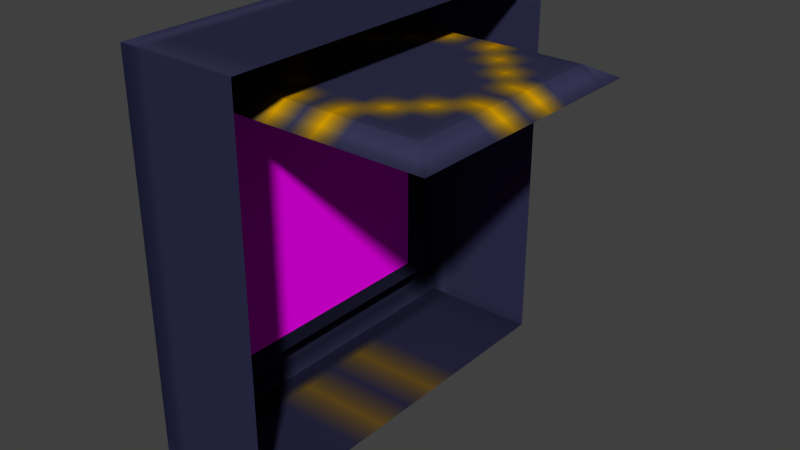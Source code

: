 # Source: puzzlepanel1.blend  (saved by Blender 2.78.0; exported with 4.5.12 LTS)
import bpy
from mathutils import Matrix  # noqa: F401  (used for matrix-valued properties, if any)

bpy.ops.wm.read_factory_settings(use_empty=True)
scene = bpy.context.scene
scene.name = 'Scene'

# ---- collections
col_collection_1 = bpy.data.collections.new('Collection 1'); scene.collection.children.link(col_collection_1)

# ---- images (referenced by path relative to the original .blend; pixels are not part of the script)
import os
ASSET_DIR = os.environ.get("B2B_ASSET_DIR", "")  # directory of the original .blend (textures are referenced by path, not embedded)
HERE = os.path.dirname(os.path.abspath(__file__))  # packed textures are extracted next to this script under _unpacked/

def load_image(name, relpath, width, height, colorspace="sRGB"):
    """Load a texture the original file referenced (path relative to the .blend, or extracted next to this script)."""
    p = next((c for c in (os.path.join(HERE, relpath), os.path.join(ASSET_DIR, relpath)) if relpath and os.path.exists(c)), "")
    if p:
        img = bpy.data.images.load(p, check_existing=True)
        img.name = name
    else:  # same state as the original file: an image datablock whose file is absent (Cycles renders it pink)
        img = bpy.data.images.new(name, width, height)
        img.source = "FILE"
        img.filepath = "//" + (relpath or name)
    img.colorspace_settings.name = colorspace
    return img
img_pnl13_off_tga = load_image('pnl13_off.tga', 'pnl13_off.tga', 1024, 1024, 'sRGB')
img_pnl13_cl = load_image('pnl13_cl', '_unpacked/pnl13_cl.8c05f0f0.tga', 16, 16, 'sRGB')

# ---- materials (node trees are filled in below, after node groups)
mat_pnl13_off = bpy.data.materials.new('pnl13_off')
mat_pnl13_off.alpha_threshold = 0.0
mat_pnl13_off.roughness = 0.5
mat_pnl13_cl = bpy.data.materials.new('pnl13_cl')
mat_pnl13_cl.alpha_threshold = 0.0
mat_pnl13_cl.preview_render_type = 'CUBE'
mat_pnl13_cl.roughness = 0.5
mat_pnl13_cl.specular_intensity = 0.0

# ---- material node trees
mat_pnl13_off.use_nodes = True; mat_pnl13_off.node_tree.nodes.clear()
_N = mat_pnl13_off.node_tree.nodes; _L = mat_pnl13_off.node_tree.links
n0 = _N.new('ShaderNodeOutputMaterial'); n0.name = 'Material Output'; n0.location = (300, 300)
n1 = _N.new('ShaderNodeBsdfDiffuse'); n1.name = 'Diffuse BSDF'; n1.location = (10, 300)
n2 = _N.new('ShaderNodeTexImage'); n2.name = 'Image Texture'; n2.location = (-180, 300)
n2.width = 140
n2.image = img_pnl13_off_tga
_L.new(n1.outputs[0], n0.inputs[0])
_L.new(n2.outputs[0], n1.inputs[0])
n0.is_active_output = True
mat_pnl13_cl.use_nodes = True; mat_pnl13_cl.node_tree.nodes.clear()
_N = mat_pnl13_cl.node_tree.nodes; _L = mat_pnl13_cl.node_tree.links
n0 = _N.new('ShaderNodeOutputMaterial'); n0.name = 'Material Output'; n0.location = (300, 300)
n1 = _N.new('ShaderNodeBsdfDiffuse'); n1.name = 'Diffuse BSDF'; n1.location = (10, 300)
n2 = _N.new('ShaderNodeTexImage'); n2.name = 'Image Texture'; n2.location = (0, 0)
n2.width = 140
n2.image = img_pnl13_cl
_L.new(n1.outputs[0], n0.inputs[0])
_L.new(n2.outputs[0], n1.inputs[0])
n0.is_active_output = True

# ---- world
world_world = bpy.data.worlds.new('World'); scene.world = world_world
world_world.color = (0.05088, 0.05088, 0.05088)
world_world.use_sun_shadow = False
world_world.sun_shadow_jitter_overblur = 0.0
world_world.cycles.sampling_method = 'NONE'
world_world.cycles.sample_map_resolution = 256

# ---- meshes
me_puzzle1mesh_002 = bpy.data.meshes.new('puzzle1mesh.002')
me_puzzle1mesh_002.from_pydata([(0.04452, -5.314, 5.311), (0.04452, 5.397, 5.311), (0.04452, -5.314, -5.353), (0.04452, 5.397, -5.353)], [], [(1, 3, 2, 0)])
_uv = me_puzzle1mesh_002.uv_layers.new(name='UVMap')
_uv.uv.foreach_set('vector', [0.1905, 0.6879, 0.1905, 0.1346, 0.8709, 0.1346, 0.8709, 0.6879])
me_puzzle1mesh_002.materials.append(mat_pnl13_off)
me_puzzle1mesh_002.use_remesh_preserve_volume = False
me_puzzle1mesh_002.use_remesh_preserve_attributes = False
me_puzzle1mesh_002.use_mirror_vertex_groups = False
me_puzzle1mesh_002.update()
me_puzzle1mesh_001 = bpy.data.meshes.new('puzzle1mesh.001')
me_puzzle1mesh_001.from_pydata([(0.04452, 5.51, -5.551), (0.04452, -5.49, -5.551), (0.04452, 5.51, 5.44), (0.04452, -5.49, 5.44), (0.04452, 5.51, 4.442), (0.04452, -5.49, 4.442), (0.04452, 4.508, -5.551), (0.04452, 4.508, 5.44), (-0.5048, 4.508, 4.442), (0.04452, -4.5, -5.551), (0.04452, -4.5, 5.44), (-0.5048, -4.5, 4.442), (0.04452, 5.51, -4.556), (0.04452, -5.49, -4.556), (-0.5048, 4.508, -4.556), (-0.5048, -4.5, -4.556)], [], [(15, 9, 1), (11, 5, 3), (0, 6, 14), (2, 4, 8), (14, 6, 9, 15), (7, 8, 11, 10), (11, 15, 13, 5), (4, 12, 14, 8), (8, 14, 15, 11), (13, 15, 1), (12, 0, 14), (7, 2, 8), (10, 11, 3), (12, 13, 1, 0), (4, 5, 13, 12), (2, 3, 5, 4)])
_uv = me_puzzle1mesh_001.uv_layers.new(name='UVMap')
_uv.uv.foreach_set('vector', [-49.69, -63.82, -49.69, -63.87, -49.74, -63.87, -49.75, -63.25, -49.81, -63.25, -49.81, -63.19, -49.12, -63.87, -49.19, -63.87, -49.19, -63.81, -49.13, -63.26, -49.13, -63.31, -49.18, -63.31, -49.19, -63.81, -49.19, -63.87, -49.75, -63.87, -49.75, -63.81, -49.19, -63.19, -49.19, -63.25, -49.75, -63.25, -49.75, -63.19, -49.75, -63.25, -49.75, -63.81, -49.81, -63.81, -49.81, -63.25, -49.12, -63.25, -49.12, -63.81, -49.19, -63.81, -49.19, -63.25, -49.19, -63.25, -49.19, -63.81, -49.75, -63.81, -49.75, -63.25, -49.81, -63.75, -49.76, -63.75, -49.81, -63.8, -49.12, -63.81, -49.12, -63.87, -49.19, -63.81, -49.25, -63.19, -49.19, -63.19, -49.25, -63.24, -49.75, -63.19, -49.75, -63.25, -49.81, -63.19, 0.9553, 0.6317, 0.9553, 0.5933, 0.9518, 0.5933, 0.9518, 0.6317, 0.9868, 0.6317, 0.9868, 0.5933, 0.9553, 0.5933, 0.9553, 0.6317, 0.9903, 0.6317, 0.9903, 0.5933, 0.9868, 0.5933, 0.9868, 0.6317])
me_puzzle1mesh_001.materials.append(mat_pnl13_cl)
me_puzzle1mesh_001.use_remesh_preserve_volume = False
me_puzzle1mesh_001.use_remesh_preserve_attributes = False
me_puzzle1mesh_001.use_mirror_vertex_groups = False
me_puzzle1mesh_001.update()
me_puzzle1mesh = bpy.data.meshes.new('puzzle1mesh')
me_puzzle1mesh.from_pydata([(0.04452, -5.314, 5.311), (0.04452, 5.397, 5.311), (0.04452, -5.314, -5.353), (0.04452, 5.397, -5.353), (-0.5, 8.0, -8.0), (-0.5, -8.0, -8.0), (0.5, -8.0, -8.0), (0.5, 8.0, -8.0), (-0.5, 8.0, 8.0), (0.5, 8.0, 8.0), (-0.5, -8.0, 8.0), (0.5, -8.0, 8.0), (0.5, 6.993, -8.0), (-0.5, 6.993, -8.0), (0.5, 6.993, 8.0), (-0.5, 6.993, 8.0), (0.5, -6.993, -8.0), (-0.5, -6.993, 8.0), (-0.5, -6.993, -8.0), (0.5, -6.993, 8.0), (0.5, 8.0, 7.001), (-0.5, 8.0, 7.001), (-0.5, -8.0, 7.001), (0.5, -8.0, 7.001), (-1.003, 6.993, 7.001), (-1.003, -6.993, 7.001), (0.5, 8.0, -7.01), (-0.5, -8.0, -7.01), (-0.5, 8.0, -7.01), (0.5, -8.0, -7.01), (-1.003, 6.993, -7.01), (-1.003, -6.993, -7.01), (-0.5, -6.0, -8.0), (0.5, -6.0, 8.0), (0.5, -6.0, -8.0), (-0.5, -6.0, 8.0), (-1.003, -6.0, 7.001), (-1.003, -6.0, -7.01), (-0.5, 6.003, -8.0), (0.5, 6.003, 8.0), (0.5, 6.003, -8.0), (-0.5, 6.003, 8.0), (-1.003, 6.003, 7.001), (-1.003, 6.003, -7.01), (-0.5, 8.0, 5.997), (0.5, -8.0, 5.997), (-1.003, 6.993, 5.997), (-1.003, -6.993, 5.997), (0.5, 8.0, 5.997), (-0.5, -8.0, 5.997), (-0.5, -6.0, 5.997), (-0.5, 6.003, 5.997), (0.5, 8.0, -5.991), (-0.5, -8.0, -5.991), (-0.5, 8.0, -5.991), (0.5, -8.0, -5.991), (-1.003, 6.993, -5.991), (-1.003, -6.993, -5.991), (-0.5, -6.0, -5.991), (-0.5, 6.003, -5.991), (0.5, -4.996, -8.0), (-0.5, -4.996, 8.0), (-1.003, -4.996, 7.001), (-1.003, -4.996, -7.01), (-0.5, -4.996, -8.0), (0.5, -4.996, 8.0), (-0.5, -4.996, 5.997), (-0.5, -4.996, -5.991), (-0.5, 8.0, 5.0), (0.5, -8.0, 5.0), (-1.003, 6.993, 5.0), (-1.003, -6.993, 5.0), (-0.5, -6.0, 5.0), (-0.5, 6.003, 5.0), (0.5, 8.0, 5.0), (-0.5, -8.0, 5.0), (0.5, 8.0, 4.001), (-0.5, -8.0, 4.001), (-0.5, 8.0, 4.001), (0.5, -8.0, 4.001), (-1.003, 6.993, 4.001), (-1.003, -6.993, 4.001), (-0.5, -6.0, 4.001), (-0.5, 6.003, 4.001), (-0.5, 5.002, -8.0), (0.5, 5.002, 8.0), (0.5, 5.002, -8.0), (-0.5, 5.002, 8.0), (-1.003, 5.002, 7.001), (-1.003, 5.002, -7.01), (-0.5, 5.002, 5.997), (-0.5, 5.002, -5.991), (0.5, -4.006, -8.0), (-0.5, -4.006, 8.0), (-1.003, -4.006, 7.001), (-1.003, -4.006, -7.01), (-0.5, -4.006, 5.997), (-0.5, -4.006, -5.991), (-0.5, -4.006, -8.0), (0.5, -4.006, 8.0), (0.5, 8.0, -4.997), (-0.5, -8.0, -4.997), (-0.5, 8.0, -4.997), (0.5, -8.0, -4.997), (-1.003, 6.993, -4.997), (-1.003, -6.993, -4.997), (-0.5, -6.0, -4.997), (-0.5, 6.003, -4.997), (0.04452, -6.0, 5.997), (0.04452, 6.003, 5.997), (0.04452, -6.0, -5.991), (0.04452, 6.003, -5.991), (0.04452, -4.996, 5.997), (0.04452, -4.996, -5.991), (0.04452, -6.0, 5.0), (0.04452, 6.003, 5.0), (0.04452, -6.0, 4.001), (0.04452, 6.003, 4.001), (0.04452, 5.002, 5.997), (0.04452, 5.002, -5.991), (0.04452, -4.006, 5.997), (0.04452, -4.006, -5.991), (0.04452, -6.0, -4.997), (0.04452, 6.003, -4.997), (0.04452, -6.0, -6.039), (0.04452, -6.0, 5.997), (0.04452, 6.083, 5.997), (0.04452, 6.083, -6.039), (4.52, -8.0, -8.0), (4.52, 8.0, -8.0), (4.52, 8.0, 8.0), (4.52, -8.0, 8.0), (4.52, 6.993, -8.0), (4.52, 6.993, 8.0), (4.52, -6.993, -8.0), (4.52, -6.993, 8.0), (4.52, 8.0, 7.001), (4.52, -8.0, 7.001), (4.52, 8.0, -7.01), (4.52, -8.0, -7.01), (4.52, -6.0, 8.0), (4.52, -6.0, -8.0), (4.52, 6.003, 8.0), (4.52, 6.003, -8.0), (4.52, -8.0, 5.997), (4.52, 8.0, 5.997), (4.52, 8.0, -5.991), (4.52, -8.0, -5.991), (4.52, -4.996, -8.0), (4.52, -4.996, 8.0), (4.52, -8.0, 5.0), (4.52, 8.0, 5.0), (4.52, 8.0, 4.001), (4.52, -8.0, 4.001), (4.52, 5.002, 8.0), (4.52, 5.002, -8.0), (4.52, -4.006, -8.0), (4.52, -4.006, 8.0), (4.52, 8.0, -4.997), (4.52, -8.0, -4.997)], [], [(16, 6, 5, 18), (26, 7, 4, 28), (14, 9, 8, 15), (27, 5, 6, 29), (31, 18, 5), (7, 12, 13, 4), (39, 14, 15, 41), (4, 13, 30), (34, 16, 18, 32), (37, 32, 18, 31), (11, 19, 17, 10), (9, 20, 21, 8), (10, 22, 23, 11), (25, 22, 10), (8, 21, 24), (35, 36, 25, 17), (52, 26, 28, 54), (53, 27, 29, 55), (57, 31, 27, 53), (54, 28, 30, 56), (58, 37, 31), (19, 33, 35, 17), (60, 34, 32, 64), (63, 64, 32, 37), (61, 62, 36, 35), (67, 63, 37, 58), (85, 39, 41, 87), (12, 40, 38, 13), (30, 13, 38, 43), (15, 24, 42, 41), (30, 43, 59), (20, 48, 44, 21), (22, 49, 45, 23), (25, 47, 49, 22), (21, 44, 46, 24), (50, 47, 25), (62, 66, 50, 36), (24, 46, 51), (100, 52, 54, 102), (101, 53, 55, 103), (105, 57, 53, 101), (102, 54, 56, 104), (106, 58, 57, 105), (104, 56, 59, 107), (92, 60, 64, 98), (95, 98, 64, 63), (93, 94, 62, 61), (97, 95, 63, 67), (33, 65, 61, 35), (94, 96, 66, 62), (48, 74, 68, 44), (49, 75, 69, 45), (47, 71, 75, 49), (44, 68, 70, 46), (50, 72, 71, 47), (46, 70, 73, 51), (74, 76, 78, 68), (75, 77, 79, 69), (71, 81, 77, 75), (68, 78, 80, 70), (72, 82, 81, 71), (58, 106, 122, 110), (70, 80, 83, 73), (106, 82, 116, 122), (99, 85, 87, 93), (40, 86, 84, 38), (43, 38, 84, 89), (41, 42, 88, 87), (59, 43, 89, 91), (42, 51, 90, 88), (50, 66, 112, 108), (91, 97, 121, 119), (97, 67, 113, 121), (86, 92, 98, 84), (89, 84, 98, 95), (87, 88, 94, 93), (91, 89, 95, 97), (88, 90, 96, 94), (73, 83, 117, 115), (67, 58, 110, 113), (72, 50, 108, 114), (65, 99, 93, 61), (76, 100, 102, 78), (77, 101, 103, 79), (81, 105, 101, 77), (78, 102, 104, 80), (82, 106, 105, 81), (90, 51, 109, 118), (80, 104, 107, 83), (107, 59, 111, 123), (96, 90, 118, 120), (83, 107, 123, 117), (66, 96, 120, 112), (82, 72, 114, 116), (51, 73, 115, 109), (59, 91, 119, 111), (57, 58, 31), (36, 50, 25), (42, 24, 51), (15, 8, 24), (28, 4, 30), (27, 31, 5), (17, 25, 10), (56, 30, 59), (0, 2, 124, 125), (1, 0, 125, 126), (3, 1, 126, 127), (2, 3, 127, 124), (7, 26, 138, 129), (16, 34, 141, 134), (60, 92, 156, 148), (39, 85, 154, 142), (48, 20, 136, 145), (76, 74, 151, 152), (40, 12, 132, 143), (55, 29, 139, 147), (69, 79, 153, 150), (9, 14, 133, 130), (92, 86, 155, 156), (19, 11, 131, 135), (33, 19, 135, 140), (85, 99, 157, 154), (34, 60, 148, 141), (86, 40, 143, 155), (26, 52, 146, 138), (79, 103, 159, 153), (11, 23, 137, 131), (65, 33, 140, 149), (12, 7, 129, 132), (20, 9, 130, 136), (74, 48, 145, 151), (29, 6, 128, 139), (14, 39, 142, 133), (100, 76, 152, 158), (6, 16, 134, 128), (23, 45, 144, 137), (103, 55, 147, 159), (45, 69, 150, 144), (99, 65, 149, 157), (52, 100, 158, 146)])
_uv = me_puzzle1mesh.uv_layers.new(name='UVMap')
_uv.uv.foreach_set('vector', [-49.76, 71.82, -49.8, 71.82, -49.8, 71.87, -49.76, 71.87, -71.94, -63.88, -71.94, -63.93, -72.0, -63.93, -72.0, -63.88, -49.12, -72.0, -49.07, -72.0, -49.07, -72.06, -49.12, -72.06, 72.12, -63.84, 72.12, -63.89, 72.07, -63.89, 72.07, -63.84, -49.88, -63.94, -49.88, -64.0, -49.93, -64.0, -49.15, 71.82, -49.19, 71.82, -49.19, 71.87, -49.15, 71.87, -49.18, -72.0, -49.12, -72.0, -49.12, -72.06, -49.18, -72.06, -49.0, -64.0, -49.06, -64.0, -49.06, -63.94, -49.71, 71.82, -49.76, 71.82, -49.76, 71.87, -49.71, 71.87, -49.88, -63.94, -49.88, -64.0, -49.94, -64.0, -49.94, -63.94, -49.98, -72.0, -49.92, -72.0, -49.92, -72.06, -49.98, -72.06, -71.94, -63.0, -71.94, -63.06, -72.0, -63.06, -72.0, -63.0, 72.12, -63.1, 72.12, -63.15, 72.07, -63.15, 72.07, -63.1, -49.94, -63.06, -50.0, -63.06, -50.0, -63.0, -49.0, -63.07, -49.0, -63.12, -49.06, -63.12, -49.88, -63.0, -49.88, -63.06, -49.94, -63.06, -49.94, -63.0, -71.94, -63.82, -71.94, -63.88, -72.0, -63.88, -72.0, -63.82, 72.12, -63.79, 72.12, -63.84, 72.07, -63.84, 72.07, -63.79, -49.94, -63.87, -49.94, -63.94, -50.0, -63.94, -50.0, -63.87, -49.0, -63.87, -49.0, -63.94, -49.06, -63.94, -49.06, -63.87, -49.82, -63.88, -49.82, -63.93, -49.87, -63.93, -49.92, -72.0, -49.87, -72.0, -49.87, -72.06, -49.92, -72.06, -49.67, 71.82, -49.71, 71.82, -49.71, 71.87, -49.67, 71.87, -49.81, -63.94, -49.81, -64.0, -49.88, -64.0, -49.88, -63.94, -49.81, -63.0, -49.81, -63.06, -49.88, -63.06, -49.88, -63.0, -49.81, -63.87, -49.81, -63.94, -49.88, -63.94, -49.88, -63.87, -49.24, -72.0, -49.18, -72.0, -49.18, -72.06, -49.24, -72.06, -49.19, 71.82, -49.23, 71.82, -49.23, 71.87, -49.19, 71.87, -49.06, -63.94, -49.06, -64.0, -49.12, -64.0, -49.12, -63.94, -49.06, -63.0, -49.06, -63.06, -49.12, -63.06, -49.12, -63.0, -49.06, -63.94, -49.12, -63.94, -49.12, -63.87, -71.94, -63.06, -71.94, -63.12, -72.0, -63.12, -72.0, -63.06, 72.12, -63.15, 72.12, -63.2, 72.07, -63.2, 72.07, -63.15, -49.94, -63.06, -49.94, -63.13, -50.0, -63.13, -50.0, -63.06, -49.0, -63.06, -49.0, -63.13, -49.06, -63.13, -49.06, -63.06, -49.88, -63.13, -49.94, -63.13, -49.94, -63.06, -49.81, -63.06, -49.81, -63.13, -49.88, -63.13, -49.88, -63.06, -49.07, -63.13, -49.07, -63.18, -49.12, -63.18, -71.94, -63.76, -71.94, -63.82, -72.0, -63.82, -72.0, -63.76, 72.12, -63.74, 72.12, -63.79, 72.07, -63.79, 72.07, -63.74, -49.94, -63.81, -49.94, -63.87, -50.0, -63.87, -50.0, -63.81, -49.0, -63.81, -49.0, -63.87, -49.06, -63.87, -49.06, -63.81, -49.88, -63.81, -49.88, -63.87, -49.94, -63.87, -49.94, -63.81, -49.06, -63.81, -49.06, -63.87, -49.12, -63.87, -49.12, -63.81, -49.63, 71.82, -49.67, 71.82, -49.67, 71.87, -49.63, 71.87, -49.75, -63.94, -49.75, -64.0, -49.81, -64.0, -49.81, -63.94, -49.75, -63.0, -49.75, -63.06, -49.81, -63.06, -49.81, -63.0, -49.75, -63.87, -49.75, -63.94, -49.81, -63.94, -49.81, -63.87, -49.87, -72.0, -49.81, -72.0, -49.81, -72.06, -49.87, -72.06, -49.75, -63.06, -49.75, -63.13, -49.81, -63.13, -49.81, -63.06, -71.94, -63.12, -71.94, -63.18, -72.0, -63.18, -72.0, -63.12, 72.12, -63.2, 72.12, -63.25, 72.07, -63.25, 72.07, -63.2, -49.94, -63.13, -49.94, -63.19, -50.0, -63.19, -50.0, -63.13, -49.0, -63.13, -49.0, -63.19, -49.06, -63.19, -49.06, -63.13, -49.88, -63.13, -49.88, -63.19, -49.94, -63.19, -49.94, -63.13, -49.06, -63.13, -49.06, -63.19, -49.12, -63.19, -49.12, -63.13, -71.94, -63.18, -71.94, -63.23, -72.0, -63.23, -72.0, -63.18, 72.12, -63.25, 72.12, -63.3, 72.07, -63.3, 72.07, -63.25, -49.94, -63.19, -49.94, -63.25, -50.0, -63.25, -50.0, -63.19, -49.0, -63.19, -49.0, -63.25, -49.06, -63.25, -49.06, -63.19, -49.88, -63.19, -49.88, -63.25, -49.94, -63.25, -49.94, -63.19, -49.88, -63.87, -49.88, -63.81, -49.88, -63.81, -49.88, -63.87, -49.06, -63.19, -49.06, -63.25, -49.12, -63.25, -49.12, -63.19, -49.88, -63.81, -49.88, -63.25, -49.88, -63.25, -49.88, -63.81, -49.75, -72.0, -49.24, -72.0, -49.24, -72.06, -49.75, -72.06, -49.23, 71.82, -49.27, 71.82, -49.27, 71.87, -49.23, 71.87, -49.12, -63.94, -49.12, -64.0, -49.19, -64.0, -49.19, -63.94, -49.12, -63.0, -49.12, -63.06, -49.19, -63.06, -49.19, -63.0, -49.12, -63.87, -49.12, -63.94, -49.19, -63.94, -49.19, -63.87, -49.12, -63.06, -49.12, -63.13, -49.19, -63.13, -49.19, -63.06, -49.88, -63.13, -49.81, -63.13, -49.81, -63.13, -49.88, -63.13, -49.19, -63.88, -49.75, -63.88, -49.75, -63.88, -49.19, -63.88, -49.75, -63.88, -49.81, -63.88, -49.81, -63.88, -49.75, -63.88, -49.27, 71.82, -49.63, 71.82, -49.63, 71.87, -49.27, 71.87, -49.19, -63.94, -49.19, -64.0, -49.75, -64.0, -49.75, -63.94, -49.19, -63.0, -49.19, -63.06, -49.75, -63.06, -49.75, -63.0, -49.19, -63.87, -49.19, -63.94, -49.75, -63.94, -49.75, -63.87, -49.19, -63.06, -49.19, -63.13, -49.75, -63.13, -49.75, -63.06, -49.12, -63.19, -49.12, -63.25, -49.12, -63.25, -49.12, -63.19, -49.81, -63.88, -49.88, -63.88, -49.88, -63.88, -49.81, -63.88, -49.88, -63.19, -49.88, -63.13, -49.88, -63.13, -49.88, -63.19, -49.81, -72.0, -49.75, -72.0, -49.75, -72.06, -49.81, -72.06, -71.94, -63.23, -71.94, -63.76, -72.0, -63.76, -72.0, -63.23, 72.12, -63.3, 72.12, -63.74, 72.07, -63.74, 72.07, -63.3, -49.94, -63.25, -49.94, -63.81, -50.0, -63.81, -50.0, -63.25, -49.0, -63.25, -49.0, -63.81, -49.06, -63.81, -49.06, -63.25, -49.88, -63.25, -49.88, -63.81, -49.94, -63.81, -49.94, -63.25, -49.19, -63.13, -49.12, -63.13, -49.12, -63.13, -49.19, -63.13, -49.06, -63.25, -49.06, -63.81, -49.12, -63.81, -49.12, -63.25, -49.12, -63.81, -49.12, -63.87, -49.12, -63.87, -49.12, -63.81, -49.75, -63.13, -49.19, -63.13, -49.19, -63.13, -49.75, -63.13, -49.12, -63.25, -49.12, -63.81, -49.12, -63.81, -49.12, -63.25, -49.81, -63.13, -49.75, -63.13, -49.75, -63.13, -49.81, -63.13, -49.88, -63.25, -49.88, -63.19, -49.88, -63.19, -49.88, -63.25, -49.12, -63.13, -49.12, -63.19, -49.12, -63.19, -49.12, -63.13, -49.12, -63.88, -49.19, -63.88, -49.19, -63.88, -49.12, -63.88, -49.94, -63.87, -49.88, -63.87, -49.94, -63.94, -49.88, -63.06, -49.88, -63.13, -49.94, -63.06, -49.12, -63.06, -49.06, -63.06, -49.12, -63.13, -49.12, -63.0, -49.07, -63.0, -49.12, -63.06, -49.0, -63.94, -49.0, -64.0, -49.06, -63.94, -49.99, -63.89, -49.95, -63.89, -49.99, -63.93, -49.94, -63.0, -49.94, -63.06, -50.0, -63.0, -49.06, -63.87, -49.06, -63.94, -49.12, -63.87, -49.87, -63.13, -49.87, -63.18, -49.88, -63.19, -49.88, -63.13, -49.82, -63.13, -49.87, -63.13, -49.88, -63.13, -49.81, -63.13, -49.82, -63.18, -49.82, -63.13, -49.81, -63.13, -49.81, -63.19, -49.87, -63.18, -49.82, -63.18, -49.81, -63.19, -49.88, -63.19, -71.94, -63.93, -71.94, -63.88, -71.94, -63.88, -71.94, -63.93, -49.76, 71.82, -49.71, 71.82, -49.71, 71.82, -49.76, 71.82, -49.67, 71.82, -49.63, 71.82, -49.63, 71.82, -49.67, 71.82, -49.18, -72.0, -49.24, -72.0, -49.24, -72.0, -49.18, -72.0, -71.94, -63.12, -71.94, -63.06, -71.94, -63.06, -71.94, -63.12, -71.94, -63.23, -71.94, -63.18, -71.94, -63.18, -71.94, -63.23, -49.23, 71.82, -49.19, 71.82, -49.19, 71.82, -49.23, 71.82, 72.07, -63.79, 72.07, -63.84, 72.07, -63.84, 72.07, -63.79, 72.07, -63.25, 72.07, -63.3, 72.07, -63.3, 72.07, -63.25, -49.07, -72.0, -49.12, -72.0, -49.12, -72.0, -49.07, -72.0, -49.63, 71.82, -49.27, 71.82, -49.27, 71.82, -49.63, 71.82, -49.92, -72.0, -49.98, -72.0, -49.98, -72.0, -49.92, -72.0, -49.87, -72.0, -49.92, -72.0, -49.92, -72.0, -49.87, -72.0, -49.24, -72.0, -49.75, -72.0, -49.75, -72.0, -49.24, -72.0, -49.71, 71.82, -49.67, 71.82, -49.67, 71.82, -49.71, 71.82, -49.27, 71.82, -49.23, 71.82, -49.23, 71.82, -49.27, 71.82, -71.94, -63.88, -71.94, -63.82, -71.94, -63.82, -71.94, -63.88, 72.07, -63.3, 72.07, -63.74, 72.07, -63.74, 72.07, -63.3, 72.07, -63.1, 72.07, -63.15, 72.07, -63.15, 72.07, -63.1, -49.81, -72.0, -49.87, -72.0, -49.87, -72.0, -49.81, -72.0, -49.19, 71.82, -49.15, 71.82, -49.15, 71.82, -49.19, 71.82, -71.94, -63.06, -71.94, -63.0, -71.94, -63.0, -71.94, -63.06, -71.94, -63.18, -71.94, -63.12, -71.94, -63.12, -71.94, -63.18, 72.07, -63.84, 72.07, -63.89, 72.07, -63.89, 72.07, -63.84, -49.12, -72.0, -49.18, -72.0, -49.18, -72.0, -49.12, -72.0, -71.94, -63.76, -71.94, -63.23, -71.94, -63.23, -71.94, -63.76, -49.8, 71.82, -49.76, 71.82, -49.76, 71.82, -49.8, 71.82, 72.07, -63.15, 72.07, -63.2, 72.07, -63.2, 72.07, -63.15, 72.07, -63.74, 72.07, -63.79, 72.07, -63.79, 72.07, -63.74, 72.07, -63.2, 72.07, -63.25, 72.07, -63.25, 72.07, -63.2, -49.75, -72.0, -49.81, -72.0, -49.81, -72.0, -49.75, -72.0, -71.94, -63.82, -71.94, -63.76, -71.94, -63.76, -71.94, -63.82])
me_puzzle1mesh.materials.append(mat_pnl13_cl)
me_puzzle1mesh.use_remesh_preserve_volume = False
me_puzzle1mesh.use_remesh_preserve_attributes = False
me_puzzle1mesh.use_mirror_vertex_groups = False
me_puzzle1mesh.update()

# ---- objects
ob_puzzlepanel_mesh_001 = bpy.data.objects.new('puzzlepanel_mesh.001', me_puzzle1mesh_002)
ob_puzzlepanel_mesh_cover = bpy.data.objects.new('puzzlepanel_mesh_cover', me_puzzle1mesh_001)
ob_puzzlepanel_mesh = bpy.data.objects.new('puzzlepanel_mesh', me_puzzle1mesh)

# ---- transforms, parenting, visibility, modifiers, constraints
ob_puzzlepanel_mesh_001.location = (0.0, 0.0, 0.0)
ob_puzzlepanel_mesh_001.scale = (0.0398, 0.0398, 0.0398)
ob_puzzlepanel_mesh_001.show_name = True
ob_puzzlepanel_mesh_001.lineart.crease_threshold = 0.0
ob_puzzlepanel_mesh_cover.location = (0.1649, 0.0, 0.2183)
ob_puzzlepanel_mesh_cover.rotation_euler = (0.0, 1.571, 0.0)
ob_puzzlepanel_mesh_cover.scale = (0.0398, 0.0398, 0.0398)
ob_puzzlepanel_mesh_cover.show_name = True
ob_puzzlepanel_mesh_cover.lineart.crease_threshold = 0.0
ob_puzzlepanel_mesh.location = (0.0, 0.0, 0.0)
ob_puzzlepanel_mesh.scale = (0.0398, 0.0398, 0.0398)
ob_puzzlepanel_mesh.show_name = True
ob_puzzlepanel_mesh.lineart.crease_threshold = 0.0

# ---- collection membership
col_collection_1.objects.link(ob_puzzlepanel_mesh_001)
col_collection_1.objects.link(ob_puzzlepanel_mesh_cover)
col_collection_1.objects.link(ob_puzzlepanel_mesh)

# ---- scene / render settings (as saved in the file)
scene.frame_start = 1; scene.frame_end = 42; scene.frame_set(21)
scene.render.engine = 'CYCLES'
scene.render.resolution_percentage = 50
scene.render.dither_intensity = 0.0
scene.cycles.use_denoising = False
scene.cycles.samples = 10
scene.cycles.sampling_pattern = 'TABULATED_SOBOL'
scene.cycles.light_sampling_threshold = 0.0
scene.cycles.use_adaptive_sampling = False
scene.cycles.use_light_tree = False
scene.cycles.blur_glossy = 0.0
scene.cycles.pixel_filter_type = 'GAUSSIAN'
scene.cycles.sample_clamp_indirect = 0.0
scene.view_settings.view_transform = 'Standard'
bpy.context.view_layer.update()

# ---- added for rendering (the .blend has no active camera and no usable light): camera, sun
cam_auto = bpy.data.cameras.new('AutoCamera')
cam_auto.lens = 50.0
cam_auto.sensor_width = 36.0
cam_auto.clip_end = 1000.0
ob_auto_camera = bpy.data.objects.new('AutoCamera', cam_auto)
scene.collection.objects.link(ob_auto_camera)
ob_auto_camera.location = (1.08907, -1.1116, 0.741068)
ob_auto_camera.rotation_euler = (1.09748, -7.21219e-08, 0.694738)
scene.camera = ob_auto_camera
light_auto_sun = bpy.data.lights.new('AutoSun', 'SUN')
light_auto_sun.energy = 3.0
light_auto_sun.angle = 0.0523599
ob_auto_sun = bpy.data.objects.new('AutoSun', light_auto_sun)
scene.collection.objects.link(ob_auto_sun)
ob_auto_sun.rotation_euler = (0.872665, 0.174533, 0.523599)
bpy.context.view_layer.update()
